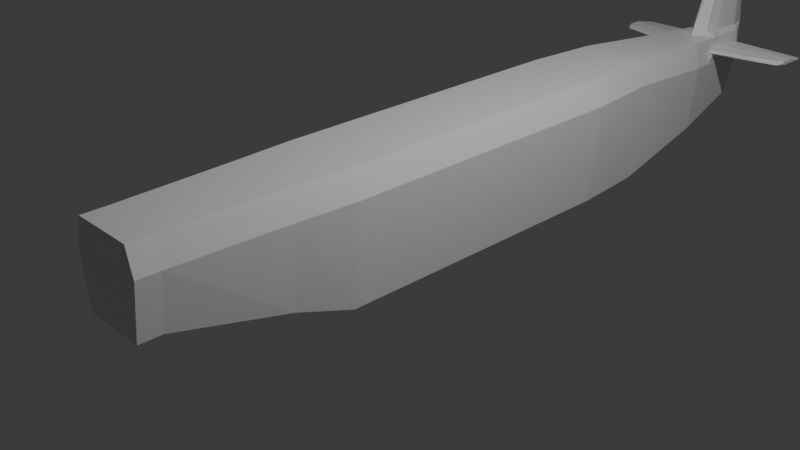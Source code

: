 # Source: Mustang_3.blend  (saved by Blender 4.3.34; exported with 4.5.12 LTS)
import bpy
from mathutils import Matrix  # noqa: F401  (used for matrix-valued properties, if any)

bpy.ops.wm.read_factory_settings(use_empty=True)
scene = bpy.context.scene
scene.name = 'Scene'

# ---- collections
col_collection = bpy.data.collections.new('Collection'); scene.collection.children.link(col_collection)

# ---- materials (node trees are filled in below, after node groups)
mat_material = bpy.data.materials.new('Material')
mat_material.alpha_threshold = 0.0
mat_material.roughness = 0.5
mat_material.line_color = (0.0, 0.0, 0.0, 1.0)

# ---- material node trees
mat_material.use_nodes = True; mat_material.node_tree.nodes.clear()
_N = mat_material.node_tree.nodes; _L = mat_material.node_tree.links
n0 = _N.new('ShaderNodeOutputMaterial'); n0.name = 'Material Output'; n0.location = (300, 300)
n1 = _N.new('ShaderNodeBsdfPrincipled'); n1.name = 'Principled BSDF'; n1.location = (10, 300)
n1.inputs[3].default_value = 1.45
_L.new(n1.outputs[0], n0.inputs[0])
n0.is_active_output = True

# ---- world
world_world = bpy.data.worlds.new('World'); scene.world = world_world
world_world.use_nodes = True; world_world.node_tree.nodes.clear()
_N = world_world.node_tree.nodes; _L = world_world.node_tree.links
n0 = _N.new('ShaderNodeOutputWorld'); n0.name = 'World Output'; n0.location = (300, 300)
n1 = _N.new('ShaderNodeBackground'); n1.name = 'Background'; n1.location = (10, 300)
n1.inputs[0].default_value = (0.05088, 0.05088, 0.05088, 1.0)
_L.new(n1.outputs[0], n0.inputs[0])
n0.is_active_output = True
world_world.color = (0.05088, 0.05088, 0.05088)
world_world.sun_shadow_jitter_overblur = 0.0

# ---- cameras
cam_camera = bpy.data.cameras.new('Camera')
cam_camera.clip_end = 100.0
cam_camera.ortho_scale = 7.314

# ---- lights
light_light = bpy.data.lights.new('Light', 'POINT')
light_light.energy = 1000.0
light_light.shadow_soft_size = 0.1

# ---- meshes
me_cube = bpy.data.meshes.new('Cube')
me_cube.from_pydata([(0.3656, 3.416, 1.0), (0.3699, 3.416, -0.4672), (0.4387, -1.0, 1.0), (0.4438, -1.0, -0.4672), (-0.3661, 3.416, 1.0), (-0.3704, 3.416, -0.4672), (-0.4392, -1.0, 1.0), (-0.4443, -1.0, -0.4672), (-0.0004697, 6.187, 0.7824), (-0.0004697, 6.057, 0.05806), (0.4025, -1.669, 1.0), (0.4072, -1.669, -0.2421), (-0.403, -1.669, 1.0), (-0.4077, -1.669, -0.2421), (0.3524, -2.996, 1.0), (0.3566, -2.996, 0.07682), (-0.353, -2.996, 1.0), (-0.3572, -2.996, 0.07682), (-0.0008424, 3.416, -0.4672), (-0.0009245, -1.0, 1.0), (-0.0009298, -1.0, -0.4672), (-0.000838, 3.416, 1.0), (-0.0008817, -1.669, 1.0), (-0.0008865, -1.669, -0.2421), (-0.0008297, -2.996, 1.0), (-0.000834, -2.996, 0.07682), (0.455, 3.416, 0.7054), (-0.5463, -0.9997, 0.7054), (0.5459, -0.9997, 0.7054), (-0.4554, 3.416, 0.7054), (-0.0004697, 6.186, 0.4878), (-0.5014, -1.669, 0.7054), (0.5009, -1.669, 0.7054), (-0.4391, -2.995, 0.7054), (0.4387, -2.995, 0.7054), (-0.289, 4.72, 0.8912), (0.3524, -3.251, 1.0), (0.3566, -3.251, 0.07682), (-0.353, -3.251, 1.0), (-0.3572, -3.251, 0.07682), (-0.0008297, -3.251, 1.0), (-0.000834, -3.251, 0.07682), (-0.4391, -3.25, 0.7054), (0.4387, -3.25, 0.7054), (-0.000918, -3.25, 0.7054), (-0.2924, 4.72, -0.2046), (0.2918, 4.72, -0.2046), (0.2884, 4.72, 0.8912), (-0.0007747, 4.72, 0.8912), (-0.0007782, 4.72, -0.2046), (0.3589, 4.72, 0.5966), (-0.3595, 4.72, 0.5966), (-0.4443, 2.54, -0.4672), (0.4387, 2.54, 1.0), (-0.4392, 2.54, 1.0), (0.4438, 2.54, -0.4672), (-0.0009298, 2.54, -0.4672), (-0.0009245, 2.54, 1.0), (0.5459, 2.539, 0.7054), (-0.5463, 2.539, 0.7054), (-1.129, 5.356, 0.7222), (1.129, 5.356, 0.7222), (-0.0007306, 5.191, 0.8667), (-0.0007336, 5.014, -0.1455), (1.129, 5.356, 0.6774), (-1.129, 5.319, 0.6774), (-0.251, 5.014, -0.1455), (0.2503, 5.014, -0.1455), (-1.129, 5.728, 0.6774), (1.129, 5.728, 0.6774), (-0.0006215, 5.751, 0.003143), (-0.1467, 5.751, 0.003143), (0.1459, 5.751, 0.003143), (0.3079, 5.013, 0.5721), (0.2474, 5.191, 0.8667), (-0.2481, 5.191, 0.8667), (-0.3085, 5.013, 0.5721), (-0.145, 5.881, 0.8051), (0.1442, 5.881, 0.8051), (0.1795, 5.88, 0.5105), (-0.1803, 5.88, 0.5105), (0.3023, 5.098, 0.6769), (0.2475, 5.098, 0.7227), (-0.2482, 5.098, 0.7227), (-0.3029, 5.098, 0.6769), (-0.1654, 5.796, 0.6774), (0.1646, 5.796, 0.6774), (-1.085, 5.313, 0.7222), (-1.088, 5.275, 0.6773), (-1.081, 5.763, 0.6774), (1.087, 5.275, 0.6773), (1.085, 5.313, 0.7222), (1.08, 5.763, 0.6774), (-0.4927, -0.9999, 0.8527), (-0.4522, -1.669, 0.8527), (-0.3961, -2.996, 0.8527), (0.4103, 3.416, 0.8527), (0.4923, -0.9999, 0.8527), (-0.4108, 3.416, 0.8527), (0.4517, -1.669, 0.8527), (0.3955, -2.996, 0.8527), (-0.3961, -3.251, 0.8527), (0.3955, -3.251, 0.8527), (-0.0008739, -3.251, 0.8527), (0.3236, 4.72, 0.7439), (-0.3243, 4.72, 0.7439), (0.4923, 2.539, 0.8527), (-0.4927, 2.539, 0.8527), (0.2776, 4.97, 0.7194), (-0.2783, 4.97, 0.7194), (0.2749, 5.055, 0.6998), (-0.2755, 5.055, 0.6998), (1.129, 5.313, 0.6998), (-1.129, 5.313, 0.6998), (-1.087, 5.269, 0.6998), (1.086, 5.269, 0.6998), (0.4326, 3.416, 0.779), (0.5191, -0.9998, 0.779), (-0.4331, 3.416, 0.779), (0.4763, -1.669, 0.779), (0.4171, -2.996, 0.779), (0.4171, -3.251, 0.779), (-0.0008959, -3.251, 0.779), (-0.3419, 4.72, 0.6702), (0.5191, 2.539, 0.779), (-0.5195, 2.539, 0.779), (-0.2934, 4.991, 0.6457), (-0.1965, 5.382, 0.8359), (0.1958, 5.382, 0.8359), (-0.2892, 5.076, 0.6884), (-0.2068, 5.382, 0.7225), (0.2061, 5.382, 0.7225), (-1.129, 5.335, 0.6886), (-1.129, 5.515, 0.7222), (1.129, 5.515, 0.7222), (-1.083, 5.51, 0.7223), (1.083, 5.51, 0.7223), (1.087, 5.254, 0.6886), (-0.5195, -0.9998, 0.779), (-0.4768, -1.669, 0.779), (-0.4176, -2.996, 0.779), (-0.4176, -3.251, 0.779), (0.3413, 4.72, 0.6702), (0.2928, 4.991, 0.6457), (0.2886, 5.076, 0.6884), (1.129, 5.335, 0.6886), (-1.087, 5.254, 0.6886), (-0.0004697, 6.187, 0.7824), (-0.0007306, 5.044, 0.8667), (-0.0006221, 5.066, 0.9284), (0.2474, 5.191, 0.8667), (-0.2481, 5.191, 0.8667), (-0.145, 5.881, 0.8051), (0.1442, 5.881, 0.8051), (-0.1965, 5.382, 0.8359), (0.1958, 5.382, 0.8359), (-0.1207, 5.404, 0.8916), (-0.0004083, 6.063, 1.897), (-0.0007018, 5.482, 2.085), (-0.0006034, 6.028, 2.027), (0.03292, 5.628, 1.981), (-0.03371, 5.628, 1.981), (-0.01985, 6.028, 1.919), (0.01905, 6.028, 1.919), (-0.02678, 5.82, 1.95), (0.02598, 5.82, 1.95), (-0.0006526, 5.82, 2.07), (0.1045, 5.213, 0.9224), (-0.0004537, 6.181, 0.8381), (-0.08912, 5.887, 0.8608), (0.1199, 5.404, 0.8916), (0.0883, 5.887, 0.8608), (-0.1052, 5.213, 0.9224)], [], [(57, 54, 6, 19), (27, 7, 13, 31), (107, 54, 4, 98), (56, 55, 3, 20), (106, 53, 2, 97), (80, 77, 8, 30), (70, 71, 9), (8, 77, 152, 147), (79, 72, 9, 30), (23, 11, 15, 25), (20, 3, 11, 23), (19, 6, 12, 22), (97, 2, 10, 99), (14, 24, 40, 36), (99, 10, 14, 100), (22, 12, 16, 24), (31, 13, 17, 33), (10, 22, 24, 14), (140, 33, 42, 141), (2, 19, 22, 10), (7, 20, 23, 13), (13, 23, 25, 17), (127, 75, 151, 154), (72, 70, 9), (52, 56, 20, 7), (53, 57, 19, 2), (24, 16, 38, 40), (139, 31, 33, 140), (11, 32, 34, 15), (100, 14, 36, 102), (3, 28, 32, 11), (78, 79, 30, 8), (71, 80, 30, 9), (55, 58, 28, 3), (52, 59, 29, 5), (138, 27, 31, 139), (103, 40, 38, 101), (102, 36, 40, 103), (37, 43, 44, 41), (41, 44, 42, 39), (33, 17, 39, 42), (25, 15, 37, 41), (15, 34, 43, 37), (17, 25, 41, 39), (5, 29, 51, 45), (116, 26, 50, 142), (1, 18, 49, 46), (4, 21, 48, 35), (26, 1, 46, 50), (21, 0, 47, 48), (18, 5, 45, 49), (98, 4, 35, 105), (7, 27, 59, 52), (1, 26, 58, 55), (0, 21, 57, 53), (5, 18, 56, 52), (96, 0, 53, 106), (18, 1, 55, 56), (93, 6, 54, 107), (21, 4, 54, 57), (45, 51, 76, 66), (142, 50, 73, 143), (46, 49, 63, 67), (35, 48, 62, 75), (50, 46, 67, 73), (48, 47, 74, 62), (49, 45, 66, 63), (105, 35, 75, 109), (66, 76, 80, 71), (134, 145, 64, 69), (67, 63, 70, 72), (128, 78, 153, 155), (73, 67, 72, 79), (78, 8, 147, 153), (63, 66, 71, 70), (132, 113, 60, 133), (110, 82, 74, 108), (129, 84, 76, 126), (130, 83, 75, 127), (131, 86, 78, 128), (86, 81, 73, 79), (84, 85, 80, 76), (86, 79, 78), (85, 77, 80), (115, 91, 82, 110), (146, 88, 84, 129), (135, 87, 83, 130), (136, 92, 86, 131), (92, 90, 81, 86), (88, 89, 85, 84), (65, 68, 89, 88), (133, 60, 87, 135), (132, 65, 88, 146), (69, 64, 90, 92), (134, 69, 92, 136), (112, 61, 91, 115), (145, 112, 115, 137), (60, 113, 114, 87), (87, 114, 111, 83), (137, 115, 110, 144), (83, 111, 109, 75), (144, 110, 108, 143), (123, 105, 109, 126), (47, 104, 108, 74), (138, 93, 107, 125), (116, 96, 106, 124), (118, 98, 105, 123), (0, 96, 104, 47), (121, 102, 103, 122), (122, 103, 101, 141), (6, 93, 94, 12), (120, 100, 102, 121), (12, 94, 95, 16), (16, 95, 101, 38), (119, 99, 100, 120), (117, 97, 99, 119), (124, 106, 97, 117), (125, 107, 98, 118), (59, 125, 118, 29), (58, 124, 117, 28), (28, 117, 119, 32), (32, 119, 120, 34), (34, 120, 121, 43), (44, 122, 141, 42), (43, 121, 122, 44), (29, 118, 123, 51), (26, 116, 124, 58), (27, 138, 125, 59), (51, 123, 126, 76), (81, 144, 143, 73), (90, 137, 144, 81), (64, 145, 137, 90), (61, 134, 136, 91), (113, 132, 146, 114), (68, 133, 135, 89), (91, 136, 131, 82), (89, 135, 130, 85), (114, 146, 129, 111), (82, 131, 128, 74), (85, 130, 127, 77), (111, 129, 126, 109), (65, 132, 133, 68), (77, 127, 154, 152), (74, 128, 155, 150), (61, 112, 145, 134), (104, 142, 143, 108), (96, 116, 142, 104), (93, 138, 139, 94), (94, 139, 140, 95), (95, 140, 141, 101), (169, 156, 164, 162), (167, 170, 165, 160), (171, 168, 157, 163), (149, 167, 160, 158), (168, 169, 162, 157), (170, 171, 163, 165), (62, 74, 150, 148), (75, 62, 148, 151), (159, 163, 157), (162, 159, 157), (164, 166, 159, 162), (166, 165, 163, 159), (158, 160, 165, 166), (161, 158, 166, 164), (172, 149, 158, 161), (156, 172, 161, 164), (166, 159, 158), (154, 151, 172, 156), (151, 148, 149, 172), (155, 153, 171, 170), (147, 152, 169, 168), (148, 150, 167, 149), (153, 147, 168, 171), (150, 155, 170, 167), (152, 154, 156, 169)])
_uv = me_cube.uv_layers.new(name='UVMap')
_uv.uv.foreach_set('vector', [0.7502, 0.5496, 0.875, 0.5496, 0.875, 0.75, 0.7502, 0.75, 0.5, 1.629e-05, 0.375, 0.0, 0.375, 0.0, 0.5, 0.0, 0.5625, 0.2004, 0.625, 0.2004, 0.625, 0.25, 0.5625, 0.25, 0.2498, 0.5496, 0.375, 0.5496, 0.375, 0.75, 0.2498, 0.75, 0.5625, 0.5496, 0.625, 0.5496, 0.625, 0.75, 0.5625, 0.75, 0.5, 0.25, 0.625, 0.25, 0.625, 0.25, 0.5, 0.25, 0.2498, 0.5, 0.125, 0.5, 0.2498, 0.5, 0.625, 0.25, 0.625, 0.25, 0.625, 0.25, 0.625, 0.25, 0.5, 0.5, 0.375, 0.5, 0.375, 0.5, 0.5, 0.5, 0.2498, 0.75, 0.375, 0.75, 0.375, 0.75, 0.2498, 0.75, 0.2498, 0.75, 0.375, 0.75, 0.375, 0.75, 0.2498, 0.75, 0.7502, 0.75, 0.875, 0.75, 0.875, 0.75, 0.7502, 0.75, 0.5625, 0.75, 0.625, 0.75, 0.625, 0.75, 0.5625, 0.75, 0.625, 0.75, 0.7502, 0.75, 0.7502, 0.75, 0.625, 0.75, 0.5625, 0.75, 0.625, 0.75, 0.625, 0.75, 0.5625, 0.75, 0.7502, 0.75, 0.875, 0.75, 0.875, 0.75, 0.7502, 0.75, 0.5, 0.0, 0.375, 0.0, 0.375, 0.0, 0.5, 0.0, 0.625, 0.75, 0.7502, 0.75, 0.7502, 0.75, 0.625, 0.75, 0.5312, 0.0, 0.5, 0.0, 0.5, 0.0, 0.5312, 0.0, 0.625, 0.75, 0.7502, 0.75, 0.7502, 0.75, 0.625, 0.75, 0.125, 0.75, 0.2498, 0.75, 0.2498, 0.75, 0.125, 0.75, 0.125, 0.75, 0.2498, 0.75, 0.2498, 0.75, 0.125, 0.75, 0.625, 0.25, 0.625, 0.25, 0.625, 0.25, 0.625, 0.25, 0.375, 0.5, 0.2498, 0.5, 0.375, 0.5, 0.125, 0.5496, 0.2498, 0.5496, 0.2498, 0.75, 0.125, 0.75, 0.625, 0.5496, 0.7502, 0.5496, 0.7502, 0.75, 0.625, 0.75, 0.7502, 0.75, 0.875, 0.75, 0.875, 0.75, 0.7502, 0.75, 0.5312, 0.0, 0.5, 0.0, 0.5, 0.0, 0.5312, 0.0, 0.375, 0.75, 0.5, 0.75, 0.5, 0.75, 0.375, 0.75, 0.5625, 0.75, 0.625, 0.75, 0.625, 0.75, 0.5625, 0.75, 0.375, 0.75, 0.5, 0.75, 0.5, 0.75, 0.375, 0.75, 0.625, 0.5, 0.5, 0.5, 0.5, 0.5, 0.625, 0.5, 0.375, 0.25, 0.5, 0.25, 0.5, 0.25, 0.375, 0.25, 0.375, 0.5496, 0.5, 0.5496, 0.5, 0.75, 0.375, 0.75, 0.375, 0.2004, 0.5, 0.2004, 0.5, 0.25, 0.375, 0.25, 0.5313, 1.221e-05, 0.5, 1.629e-05, 0.5, 0.0, 0.5312, 0.0, 0.5625, 0.8752, 0.625, 0.8752, 0.625, 1.0, 0.5625, 1.0, 0.5625, 0.75, 0.625, 0.75, 0.625, 0.8752, 0.5625, 0.8752, 0.375, 0.75, 0.5, 0.75, 0.5, 0.8752, 0.375, 0.8752, 0.375, 0.8752, 0.5, 0.8752, 0.5, 1.0, 0.375, 1.0, 0.5, 0.0, 0.375, 0.0, 0.375, 0.0, 0.5, 0.0, 0.2498, 0.75, 0.375, 0.75, 0.375, 0.75, 0.2498, 0.75, 0.375, 0.75, 0.5, 0.75, 0.5, 0.75, 0.375, 0.75, 0.125, 0.75, 0.2498, 0.75, 0.2498, 0.75, 0.125, 0.75, 0.375, 0.25, 0.5, 0.25, 0.5, 0.25, 0.375, 0.25, 0.5312, 0.5, 0.5, 0.5, 0.5, 0.5, 0.5313, 0.5, 0.375, 0.5, 0.2498, 0.5, 0.2498, 0.5, 0.375, 0.5, 0.875, 0.5, 0.7502, 0.5, 0.7502, 0.5, 0.875, 0.5, 0.5, 0.5, 0.375, 0.5, 0.375, 0.5, 0.5, 0.5, 0.7502, 0.5, 0.625, 0.5, 0.625, 0.5, 0.7502, 0.5, 0.2498, 0.5, 0.125, 0.5, 0.125, 0.5, 0.2498, 0.5, 0.5625, 0.25, 0.625, 0.25, 0.625, 0.25, 0.5625, 0.25, 0.375, 0.0, 0.5, 1.629e-05, 0.5, 0.2004, 0.375, 0.2004, 0.375, 0.5, 0.5, 0.5, 0.5, 0.5496, 0.375, 0.5496, 0.625, 0.5, 0.7502, 0.5, 0.7502, 0.5496, 0.625, 0.5496, 0.125, 0.5, 0.2498, 0.5, 0.2498, 0.5496, 0.125, 0.5496, 0.5625, 0.5, 0.625, 0.5, 0.625, 0.5496, 0.5625, 0.5496, 0.2498, 0.5, 0.375, 0.5, 0.375, 0.5496, 0.2498, 0.5496, 0.5625, 8.143e-06, 0.625, 0.0, 0.625, 0.2004, 0.5625, 0.2004, 0.7502, 0.5, 0.875, 0.5, 0.875, 0.5496, 0.7502, 0.5496, 0.375, 0.25, 0.5, 0.25, 0.5, 0.25, 0.375, 0.25, 0.5313, 0.5, 0.5, 0.5, 0.5, 0.5, 0.5312, 0.5, 0.375, 0.5, 0.2498, 0.5, 0.2498, 0.5, 0.375, 0.5, 0.875, 0.5, 0.7502, 0.5, 0.7502, 0.5, 0.875, 0.5, 0.5, 0.5, 0.375, 0.5, 0.375, 0.5, 0.5, 0.5, 0.7502, 0.5, 0.625, 0.5, 0.625, 0.5, 0.7502, 0.5, 0.2498, 0.5, 0.125, 0.5, 0.125, 0.5, 0.2498, 0.5, 0.5625, 0.25, 0.625, 0.25, 0.625, 0.25, 0.5625, 0.25, 0.375, 0.25, 0.5, 0.25, 0.5, 0.25, 0.375, 0.25, 0.6165, 0.5, 0.5355, 0.5, 0.5084, 0.5, 0.6164, 0.5, 0.375, 0.5, 0.2498, 0.5, 0.2498, 0.5, 0.375, 0.5, 0.625, 0.5, 0.625, 0.5, 0.625, 0.5, 0.625, 0.5, 0.5, 0.5, 0.375, 0.5, 0.375, 0.5, 0.5, 0.5, 0.625, 0.5, 0.625, 0.5, 0.625, 0.5, 0.625, 0.5, 0.2498, 0.5, 0.125, 0.5, 0.125, 0.5, 0.2498, 0.5, 0.5355, 0.25, 0.5625, 0.25, 0.6166, 0.25, 0.5626, 0.25, 0.5625, 0.5, 0.6176, 0.5, 0.625, 0.5, 0.5625, 0.5, 0.535, 0.25, 0.5074, 0.25, 0.5, 0.25, 0.5312, 0.25, 0.6175, 0.25, 0.6176, 0.25, 0.625, 0.25, 0.625, 0.25, 0.6175, 0.5, 0.6175, 0.5, 0.625, 0.5, 0.625, 0.5, 0.5075, 0.5, 0.5074, 0.5, 0.5, 0.5, 0.5, 0.5, 0.5074, 0.25, 0.5075, 0.25, 0.5, 0.25, 0.5, 0.25, 0.5075, 0.5, 0.5, 0.5, 0.625, 0.5, 0.6175, 0.25, 0.625, 0.25, 0.5, 0.25, 0.5625, 0.5, 0.6166, 0.5, 0.6176, 0.5, 0.5625, 0.5, 0.5354, 0.25, 0.5084, 0.25, 0.5074, 0.25, 0.535, 0.25, 0.6166, 0.25, 0.6166, 0.25, 0.6176, 0.25, 0.6175, 0.25, 0.6166, 0.5, 0.6165, 0.5, 0.6175, 0.5, 0.6175, 0.5, 0.5085, 0.5, 0.5084, 0.5, 0.5074, 0.5, 0.5075, 0.5, 0.5084, 0.25, 0.5085, 0.25, 0.5075, 0.25, 0.5074, 0.25, 0.5084, 0.25, 0.5086, 0.25, 0.5085, 0.25, 0.5084, 0.25, 0.6165, 0.25, 0.6166, 0.25, 0.6166, 0.25, 0.6166, 0.25, 0.5355, 0.25, 0.5084, 0.25, 0.5084, 0.25, 0.5354, 0.25, 0.5086, 0.5, 0.5084, 0.5, 0.5084, 0.5, 0.5085, 0.5, 0.6165, 0.5, 0.6164, 0.5, 0.6165, 0.5, 0.6166, 0.5, 0.5625, 0.5, 0.6166, 0.5, 0.6166, 0.5, 0.5625, 0.5, 0.5355, 0.5, 0.5625, 0.5, 0.5625, 0.5, 0.5354, 0.5, 0.6166, 0.25, 0.5625, 0.25, 0.5625, 0.25, 0.6166, 0.25, 0.6166, 0.25, 0.5625, 0.25, 0.5625, 0.25, 0.6176, 0.25, 0.5354, 0.5, 0.5625, 0.5, 0.5625, 0.5, 0.535, 0.5, 0.6176, 0.25, 0.5625, 0.25, 0.5625, 0.25, 0.625, 0.25, 0.535, 0.5, 0.5625, 0.5, 0.5625, 0.5, 0.5312, 0.5, 0.5312, 0.25, 0.5625, 0.25, 0.5625, 0.25, 0.5312, 0.25, 0.625, 0.5, 0.5625, 0.5, 0.5625, 0.5, 0.625, 0.5, 0.5313, 1.221e-05, 0.5625, 8.143e-06, 0.5625, 0.2004, 0.5312, 0.2004, 0.5312, 0.5, 0.5625, 0.5, 0.5625, 0.5496, 0.5312, 0.5496, 0.5312, 0.25, 0.5625, 0.25, 0.5625, 0.25, 0.5312, 0.25, 0.625, 0.5, 0.5625, 0.5, 0.5625, 0.5, 0.625, 0.5, 0.5312, 0.75, 0.5625, 0.75, 0.5625, 0.8752, 0.5313, 0.8752, 0.5313, 0.8752, 0.5625, 0.8752, 0.5625, 1.0, 0.5312, 1.0, 0.625, 0.0, 0.5625, 8.143e-06, 0.5625, 0.0, 0.625, 0.0, 0.5312, 0.75, 0.5625, 0.75, 0.5625, 0.75, 0.5312, 0.75, 0.625, 0.0, 0.5625, 0.0, 0.5625, 0.0, 0.625, 0.0, 0.625, 0.0, 0.5625, 0.0, 0.5625, 0.0, 0.625, 0.0, 0.5313, 0.75, 0.5625, 0.75, 0.5625, 0.75, 0.5312, 0.75, 0.5312, 0.75, 0.5625, 0.75, 0.5625, 0.75, 0.5313, 0.75, 0.5312, 0.5496, 0.5625, 0.5496, 0.5625, 0.75, 0.5312, 0.75, 0.5312, 0.2004, 0.5625, 0.2004, 0.5625, 0.25, 0.5312, 0.25, 0.5, 0.2004, 0.5312, 0.2004, 0.5312, 0.25, 0.5, 0.25, 0.5, 0.5496, 0.5312, 0.5496, 0.5312, 0.75, 0.5, 0.75, 0.5, 0.75, 0.5312, 0.75, 0.5313, 0.75, 0.5, 0.75, 0.5, 0.75, 0.5313, 0.75, 0.5312, 0.75, 0.5, 0.75, 0.5, 0.75, 0.5312, 0.75, 0.5312, 0.75, 0.5, 0.75, 0.5, 0.8752, 0.5313, 0.8752, 0.5312, 1.0, 0.5, 1.0, 0.5, 0.75, 0.5312, 0.75, 0.5313, 0.8752, 0.5, 0.8752, 0.5, 0.25, 0.5312, 0.25, 0.5312, 0.25, 0.5, 0.25, 0.5, 0.5, 0.5312, 0.5, 0.5312, 0.5496, 0.5, 0.5496, 0.5, 1.629e-05, 0.5313, 1.221e-05, 0.5312, 0.2004, 0.5, 0.2004, 0.5, 0.25, 0.5312, 0.25, 0.5312, 0.25, 0.5, 0.25, 0.5074, 0.5, 0.535, 0.5, 0.5312, 0.5, 0.5, 0.5, 0.5084, 0.5, 0.5354, 0.5, 0.535, 0.5, 0.5074, 0.5, 0.5084, 0.5, 0.5355, 0.5, 0.5354, 0.5, 0.5084, 0.5, 0.6166, 0.5, 0.6165, 0.5, 0.6166, 0.5, 0.6166, 0.5, 0.5625, 0.25, 0.5355, 0.25, 0.5354, 0.25, 0.5625, 0.25, 0.6164, 0.25, 0.6165, 0.25, 0.6166, 0.25, 0.6165, 0.25, 0.6166, 0.5, 0.6166, 0.5, 0.6175, 0.5, 0.6176, 0.5, 0.6165, 0.25, 0.6166, 0.25, 0.6175, 0.25, 0.6175, 0.25, 0.5625, 0.25, 0.5354, 0.25, 0.535, 0.25, 0.5625, 0.25, 0.6176, 0.5, 0.6175, 0.5, 0.625, 0.5, 0.625, 0.5, 0.6175, 0.25, 0.6175, 0.25, 0.625, 0.25, 0.625, 0.25, 0.5625, 0.25, 0.535, 0.25, 0.5312, 0.25, 0.5625, 0.25, 0.5084, 0.25, 0.5355, 0.25, 0.5626, 0.25, 0.5086, 0.25, 0.625, 0.25, 0.625, 0.25, 0.625, 0.25, 0.625, 0.25, 0.625, 0.5, 0.625, 0.5, 0.625, 0.5, 0.625, 0.5, 0.6166, 0.5, 0.5625, 0.5, 0.5355, 0.5, 0.6165, 0.5, 0.5625, 0.5, 0.5313, 0.5, 0.5312, 0.5, 0.5625, 0.5, 0.5625, 0.5, 0.5312, 0.5, 0.5313, 0.5, 0.5625, 0.5, 0.5625, 8.143e-06, 0.5313, 1.221e-05, 0.5312, 0.0, 0.5625, 0.0, 0.5625, 0.0, 0.5312, 0.0, 0.5312, 0.0, 0.5625, 0.0, 0.5625, 0.0, 0.5312, 0.0, 0.5312, 0.0, 0.5625, 0.0, 0.625, 0.25, 0.625, 0.25, 0.625, 0.25, 0.625, 0.25, 0.625, 0.5, 0.625, 0.5, 0.625, 0.5, 0.625, 0.5, 0.625, 0.5, 0.625, 0.5, 0.625, 0.5, 0.625, 0.5, 0.7502, 0.5, 0.625, 0.5, 0.625, 0.5, 0.7502, 0.5, 0.625, 0.25, 0.625, 0.25, 0.625, 0.25, 0.625, 0.25, 0.625, 0.5, 0.625, 0.5, 0.625, 0.5, 0.625, 0.5, 0.7502, 0.5, 0.625, 0.5, 0.625, 0.5, 0.7502, 0.5, 0.875, 0.5, 0.7502, 0.5, 0.7502, 0.5, 0.875, 0.5, 0.7502, 0.5, 0.625, 0.5, 0.7502, 0.5, 0.875, 0.5, 0.7502, 0.5, 0.875, 0.5, 0.875, 0.5, 0.7502, 0.5, 0.7502, 0.5, 0.875, 0.5, 0.7502, 0.5, 0.625, 0.5, 0.625, 0.5, 0.7502, 0.5, 0.7502, 0.5, 0.625, 0.5, 0.625, 0.5, 0.7502, 0.5, 0.875, 0.5, 0.7502, 0.5, 0.7502, 0.5, 0.875, 0.5, 0.875, 0.5, 0.7502, 0.5, 0.7502, 0.5, 0.875, 0.5, 0.625, 0.25, 0.625, 0.25, 0.625, 0.25, 0.625, 0.25, 0.7502, 0.5, 0.7502, 0.5, 0.7502, 0.5, 0.625, 0.25, 0.625, 0.25, 0.625, 0.25, 0.625, 0.25, 0.875, 0.5, 0.7502, 0.5, 0.7502, 0.5, 0.875, 0.5, 0.625, 0.5, 0.625, 0.5, 0.625, 0.5, 0.625, 0.5, 0.625, 0.25, 0.625, 0.25, 0.625, 0.25, 0.625, 0.25, 0.7502, 0.5, 0.625, 0.5, 0.625, 0.5, 0.7502, 0.5, 0.625, 0.5, 0.625, 0.5, 0.625, 0.5, 0.625, 0.5, 0.625, 0.5, 0.625, 0.5, 0.625, 0.5, 0.625, 0.5, 0.625, 0.25, 0.625, 0.25, 0.625, 0.25, 0.625, 0.25])
me_cube.materials.append(mat_material)
me_cube.use_mirror_vertex_groups = False
me_cube.update()

# ---- objects
ob_cube = bpy.data.objects.new('Cube', me_cube)
ob_light = bpy.data.objects.new('Light', light_light)
ob_camera = bpy.data.objects.new('Camera', cam_camera)

# ---- transforms, parenting, visibility, modifiers, constraints
ob_cube.location = (0.0, 0.0, 0.0)
ob_cube.lock_rotations_4d = False
ob_cube.empty_display_type = 'ARROWS'
ob_cube.lineart.crease_threshold = 0.0
ob_light.location = (4.076, 1.005, 5.904)
ob_light.rotation_euler = (0.6503, 0.05522, 1.866)
ob_light.lock_rotations_4d = False
ob_light.empty_display_type = 'ARROWS'
ob_light.color = (0.0, 0.0, 0.0, 0.0)
ob_light.lineart.crease_threshold = 0.0
ob_camera.location = (7.359, -6.926, 4.958)
ob_camera.rotation_euler = (1.109, 0.0, 0.8149)
ob_camera.lock_rotations_4d = False
ob_camera.empty_display_type = 'ARROWS'
ob_camera.color = (0.0, 0.0, 0.0, 0.0)
ob_camera.display_type = 'WIRE'
ob_camera.lineart.crease_threshold = 0.0

# ---- collection membership
col_collection.objects.link(ob_cube)
col_collection.objects.link(ob_light)
col_collection.objects.link(ob_camera)

# ---- scene / render settings (as saved in the file)
scene.camera = ob_camera
scene.frame_start = 1; scene.frame_end = 250; scene.frame_set(1)
scene.render.engine = 'BLENDER_EEVEE_NEXT'
bpy.context.view_layer.update()
